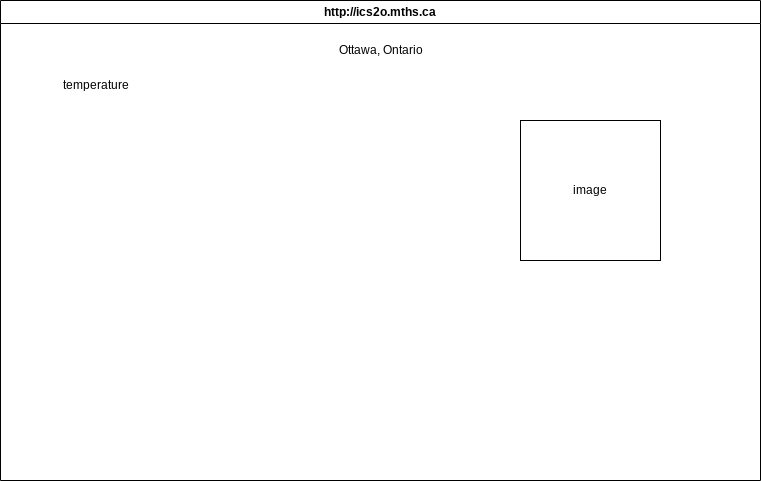

The diagram above was exported from draw.io. Its source (the exported page's mxGraphModel, read from the mxfile embedded in the PNG):
<mxGraphModel dx="1086" dy="743" grid="1" gridSize="10" guides="1" tooltips="1" connect="1" arrows="1" fold="1" page="1" pageScale="1" pageWidth="850" pageHeight="1100" math="0" shadow="0">
  <root>
    <mxCell id="0" />
    <mxCell id="1" parent="0" />
    <mxCell id="7" value="http://ics2o.mths.ca" style="swimlane;whiteSpace=wrap;html=1;" parent="1" vertex="1">
      <mxGeometry x="40" y="40" width="760" height="480" as="geometry" />
    </mxCell>
    <mxCell id="8" value="image" style="whiteSpace=wrap;html=1;aspect=fixed;" vertex="1" parent="7">
      <mxGeometry x="520" y="120" width="140" height="140" as="geometry" />
    </mxCell>
    <mxCell id="9" value="temperature" style="text;html=1;align=center;verticalAlign=middle;resizable=0;points=[];autosize=1;strokeColor=none;fillColor=none;" vertex="1" parent="7">
      <mxGeometry x="50" y="70" width="90" height="30" as="geometry" />
    </mxCell>
    <mxCell id="10" value="Ottawa, Ontario" style="text;html=1;align=center;verticalAlign=middle;resizable=0;points=[];autosize=1;strokeColor=none;fillColor=none;" vertex="1" parent="7">
      <mxGeometry x="325" y="35" width="110" height="30" as="geometry" />
    </mxCell>
  </root>
</mxGraphModel>